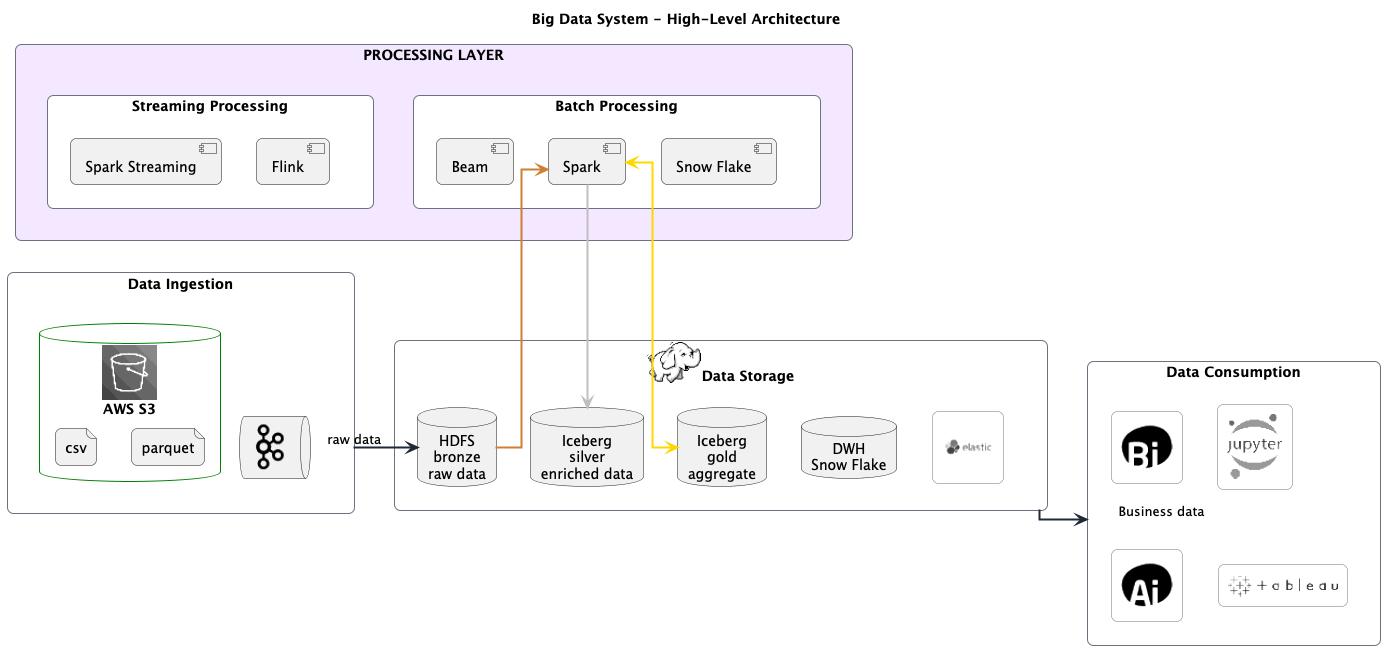

The diagram above was rendered by PlantUML. Its source (embedded in the PNG):
@startuml BigDataHighLevel
title Big Data System - High-Level Architecture
!include <logos/airflow>
!include <logos/hadoop>
!include <logos/aws-s3>
!include <logos/jupyter>
!include <cloudinsight/kafka>
!include <cloudinsight/bi>
!include <cloudinsight/hdfs>
!include <cloudinsight/file>
!include <cloudinsight/ai>
!include <logos/tableau>
!include <cloudogu/tools/elastic>


skinparam backgroundColor white
skinparam shadowing false
skinparam roundcorner 12
skinparam packageStyle rectangle
skinparam linetype ortho
skinparam defaultTextAlignment center
skinparam package {
    BorderColor #green
    FontStyle bold
}
skinparam rectangle {
    BorderColor #6B7280
    BackgroundColor white
    MinimumWidth 130
    MinimumHeight 55
}
skinparam ArrowColor #1F2937
skinparam ArrowThickness 2
together {
    rectangle "Data Ingestion" as INGESTION {
        database "<$aws-s3>\nAWS S3" as S3 {
            file "csv"
            file "parquet"
        }
        queue "<$kafka>"  as KAFKA

    }
    rectangle "<$hadoop>Data Storage" as STORAGE {
        database "HDFS\nbronze\nraw data" as HDFS
        database "Iceberg\nsilver\nenriched data" as I1
        database "Iceberg\ngold\naggregate" as I2
        database "DWH\nSnow Flake" as DWH
        rectangle "<$elastic>"
    }
    package "PROCESSING LAYER" as PROCESSING_LAYER #F3E8FF {
        rectangle "Streaming Processing" as STREAM {
           component "Spark Streaming" as SPARK_STREAMING
           component "Flink"
        }

        rectangle "Batch Processing" as BATCH {
            component "Snow Flake"
            component Spark as SPARK
            component Beam as BEAM
        }

    }
    rectangle "Data Consumption" as CONSUMPTION {
        rectangle "<$bi>" as BI
        rectangle "<$jupyter>" as ML
        rectangle "<$ai>"
        rectangle "<$tableau>"

    }

    INGESTION --right--> HDFS : raw data
    STORAGE --right--> CONSUMPTION : Business data
    BEAM --[hidden]right--> SPARK :asdas
}

HDFS -up-> SPARK #CD7F32
I1 <-up- SPARK #silver
I2 <-up-> SPARK #gold
STREAM -[hidden]right-> BATCH

@enduml